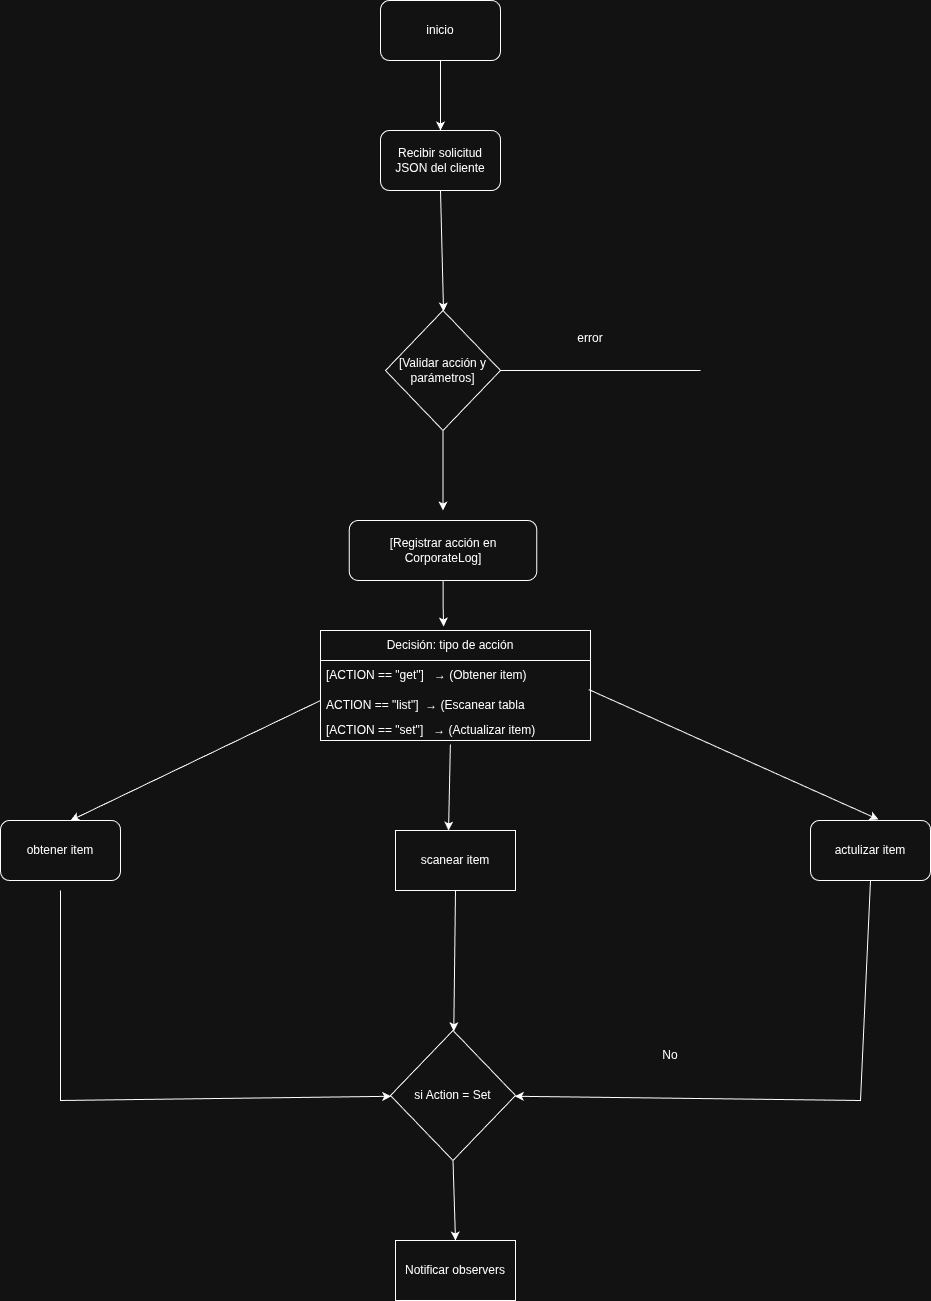

The diagram above was exported from draw.io. Its source (the exported page's mxGraphModel, read from the mxfile embedded in the PNG):
<mxGraphModel dx="1426" dy="740" grid="1" gridSize="10" guides="1" tooltips="1" connect="1" arrows="1" fold="1" page="1" pageScale="1" pageWidth="1169" pageHeight="826" background="none" math="0" shadow="0">
  <root>
    <mxCell id="0" />
    <mxCell id="1" parent="0" />
    <mxCell id="ooYKtpkACz1_lsRJcdks-41" value="inicio" style="rounded=1;whiteSpace=wrap;html=1;" vertex="1" parent="1">
      <mxGeometry x="480" y="20" width="120" height="60" as="geometry" />
    </mxCell>
    <mxCell id="ooYKtpkACz1_lsRJcdks-42" value="Recibir solicitud JSON del cliente" style="rounded=1;whiteSpace=wrap;html=1;" vertex="1" parent="1">
      <mxGeometry x="480" y="150" width="120" height="60" as="geometry" />
    </mxCell>
    <mxCell id="ooYKtpkACz1_lsRJcdks-44" value="" style="endArrow=classic;html=1;rounded=0;" edge="1" parent="1" source="ooYKtpkACz1_lsRJcdks-41" target="ooYKtpkACz1_lsRJcdks-42">
      <mxGeometry width="50" height="50" relative="1" as="geometry">
        <mxPoint x="560" y="410" as="sourcePoint" />
        <mxPoint x="610" y="360" as="targetPoint" />
      </mxGeometry>
    </mxCell>
    <mxCell id="ooYKtpkACz1_lsRJcdks-45" value="" style="endArrow=classic;html=1;rounded=0;exitX=0.5;exitY=1;exitDx=0;exitDy=0;entryX=0.442;entryY=0.017;entryDx=0;entryDy=0;entryPerimeter=0;" edge="1" parent="1" source="ooYKtpkACz1_lsRJcdks-42">
      <mxGeometry width="50" height="50" relative="1" as="geometry">
        <mxPoint x="560" y="410" as="sourcePoint" />
        <mxPoint x="543.04" y="331.02" as="targetPoint" />
      </mxGeometry>
    </mxCell>
    <mxCell id="ooYKtpkACz1_lsRJcdks-47" value="Decisión: tipo de acción&amp;nbsp; &amp;nbsp;" style="swimlane;fontStyle=0;childLayout=stackLayout;horizontal=1;startSize=30;horizontalStack=0;resizeParent=1;resizeParentMax=0;resizeLast=0;collapsible=1;marginBottom=0;whiteSpace=wrap;html=1;" vertex="1" parent="1">
      <mxGeometry x="420" y="650" width="270" height="110" as="geometry" />
    </mxCell>
    <mxCell id="ooYKtpkACz1_lsRJcdks-48" value="[ACTION == &quot;get&quot;]&amp;nbsp; &amp;nbsp;→ (Obtener item)" style="text;strokeColor=none;fillColor=none;align=left;verticalAlign=middle;spacingLeft=4;spacingRight=4;overflow=hidden;points=[[0,0.5],[1,0.5]];portConstraint=eastwest;rotatable=0;whiteSpace=wrap;html=1;" vertex="1" parent="ooYKtpkACz1_lsRJcdks-47">
      <mxGeometry y="30" width="270" height="30" as="geometry" />
    </mxCell>
    <mxCell id="ooYKtpkACz1_lsRJcdks-49" value="ACTION == &quot;list&quot;]&amp;nbsp; → (Escanear tabla" style="text;strokeColor=none;fillColor=none;align=left;verticalAlign=middle;spacingLeft=4;spacingRight=4;overflow=hidden;points=[[0,0.5],[1,0.5]];portConstraint=eastwest;rotatable=0;whiteSpace=wrap;html=1;" vertex="1" parent="ooYKtpkACz1_lsRJcdks-47">
      <mxGeometry y="60" width="270" height="30" as="geometry" />
    </mxCell>
    <mxCell id="ooYKtpkACz1_lsRJcdks-50" value="[ACTION == &quot;set&quot;]&amp;nbsp; &amp;nbsp;→ (Actualizar item)" style="text;strokeColor=none;fillColor=none;align=left;verticalAlign=middle;spacingLeft=4;spacingRight=4;overflow=hidden;points=[[0,0.5],[1,0.5]];portConstraint=eastwest;rotatable=0;whiteSpace=wrap;html=1;" vertex="1" parent="ooYKtpkACz1_lsRJcdks-47">
      <mxGeometry y="90" width="270" height="20" as="geometry" />
    </mxCell>
    <mxCell id="ooYKtpkACz1_lsRJcdks-55" value="scanear item" style="rounded=0;whiteSpace=wrap;html=1;" vertex="1" parent="1">
      <mxGeometry x="495" y="850" width="120" height="60" as="geometry" />
    </mxCell>
    <mxCell id="ooYKtpkACz1_lsRJcdks-62" style="edgeStyle=orthogonalEdgeStyle;rounded=0;orthogonalLoop=1;jettySize=auto;html=1;" edge="1" parent="1" source="ooYKtpkACz1_lsRJcdks-56">
      <mxGeometry relative="1" as="geometry">
        <mxPoint x="542.5" y="530" as="targetPoint" />
      </mxGeometry>
    </mxCell>
    <mxCell id="ooYKtpkACz1_lsRJcdks-56" value="[Validar acción y parámetros]" style="rhombus;whiteSpace=wrap;html=1;" vertex="1" parent="1">
      <mxGeometry x="485" y="330" width="115" height="120" as="geometry" />
    </mxCell>
    <mxCell id="ooYKtpkACz1_lsRJcdks-57" value="" style="endArrow=none;html=1;rounded=0;exitX=1;exitY=0.5;exitDx=0;exitDy=0;" edge="1" parent="1" source="ooYKtpkACz1_lsRJcdks-56">
      <mxGeometry width="50" height="50" relative="1" as="geometry">
        <mxPoint x="560" y="290" as="sourcePoint" />
        <mxPoint x="800" y="390" as="targetPoint" />
      </mxGeometry>
    </mxCell>
    <mxCell id="ooYKtpkACz1_lsRJcdks-58" value="error&lt;div&gt;&lt;br&gt;&lt;/div&gt;" style="text;html=1;whiteSpace=wrap;strokeColor=none;fillColor=none;align=center;verticalAlign=middle;rounded=0;" vertex="1" parent="1">
      <mxGeometry x="660" y="350" width="60" height="30" as="geometry" />
    </mxCell>
    <mxCell id="ooYKtpkACz1_lsRJcdks-60" value="obtener item" style="rounded=1;whiteSpace=wrap;html=1;" vertex="1" parent="1">
      <mxGeometry x="100" y="840" width="120" height="60" as="geometry" />
    </mxCell>
    <mxCell id="ooYKtpkACz1_lsRJcdks-61" value="actulizar item" style="rounded=1;whiteSpace=wrap;html=1;" vertex="1" parent="1">
      <mxGeometry x="910" y="840" width="120" height="60" as="geometry" />
    </mxCell>
    <mxCell id="ooYKtpkACz1_lsRJcdks-63" value="[Registrar acción en CorporateLog]" style="rounded=1;whiteSpace=wrap;html=1;" vertex="1" parent="1">
      <mxGeometry x="448.75" y="540" width="187.5" height="60" as="geometry" />
    </mxCell>
    <mxCell id="ooYKtpkACz1_lsRJcdks-64" style="edgeStyle=orthogonalEdgeStyle;rounded=0;orthogonalLoop=1;jettySize=auto;html=1;entryX=0.456;entryY=-0.036;entryDx=0;entryDy=0;entryPerimeter=0;" edge="1" parent="1" source="ooYKtpkACz1_lsRJcdks-63" target="ooYKtpkACz1_lsRJcdks-47">
      <mxGeometry relative="1" as="geometry" />
    </mxCell>
    <mxCell id="ooYKtpkACz1_lsRJcdks-66" value="" style="endArrow=classic;html=1;rounded=0;entryX=0.442;entryY=0;entryDx=0;entryDy=0;entryPerimeter=0;exitX=0.481;exitY=1.2;exitDx=0;exitDy=0;exitPerimeter=0;" edge="1" parent="1" source="ooYKtpkACz1_lsRJcdks-50" target="ooYKtpkACz1_lsRJcdks-55">
      <mxGeometry width="50" height="50" relative="1" as="geometry">
        <mxPoint x="510" y="770" as="sourcePoint" />
        <mxPoint x="610" y="720" as="targetPoint" />
      </mxGeometry>
    </mxCell>
    <mxCell id="ooYKtpkACz1_lsRJcdks-67" value="" style="endArrow=classic;html=1;rounded=0;entryX=0.567;entryY=-0.017;entryDx=0;entryDy=0;entryPerimeter=0;exitX=0.993;exitY=-0.033;exitDx=0;exitDy=0;exitPerimeter=0;" edge="1" parent="1" source="ooYKtpkACz1_lsRJcdks-49" target="ooYKtpkACz1_lsRJcdks-61">
      <mxGeometry width="50" height="50" relative="1" as="geometry">
        <mxPoint x="700" y="720" as="sourcePoint" />
        <mxPoint x="1000" y="720" as="targetPoint" />
      </mxGeometry>
    </mxCell>
    <mxCell id="ooYKtpkACz1_lsRJcdks-68" value="" style="endArrow=classic;html=1;rounded=0;" edge="1" parent="1">
      <mxGeometry width="50" height="50" relative="1" as="geometry">
        <mxPoint x="420" y="720" as="sourcePoint" />
        <mxPoint x="170" y="840" as="targetPoint" />
      </mxGeometry>
    </mxCell>
    <mxCell id="ooYKtpkACz1_lsRJcdks-70" value="si Action = Set" style="rhombus;whiteSpace=wrap;html=1;" vertex="1" parent="1">
      <mxGeometry x="490" y="1050" width="125" height="130" as="geometry" />
    </mxCell>
    <mxCell id="ooYKtpkACz1_lsRJcdks-71" value="" style="endArrow=classic;html=1;rounded=0;exitX=0.5;exitY=1;exitDx=0;exitDy=0;" edge="1" parent="1" source="ooYKtpkACz1_lsRJcdks-55" target="ooYKtpkACz1_lsRJcdks-70">
      <mxGeometry width="50" height="50" relative="1" as="geometry">
        <mxPoint x="560" y="960" as="sourcePoint" />
        <mxPoint x="560" y="920" as="targetPoint" />
      </mxGeometry>
    </mxCell>
    <mxCell id="ooYKtpkACz1_lsRJcdks-72" value="Notificar observers" style="rounded=0;whiteSpace=wrap;html=1;" vertex="1" parent="1">
      <mxGeometry x="495" y="1260" width="120" height="60" as="geometry" />
    </mxCell>
    <mxCell id="ooYKtpkACz1_lsRJcdks-73" value="" style="endArrow=classic;html=1;rounded=0;entryX=0.5;entryY=0;entryDx=0;entryDy=0;exitX=0.5;exitY=1;exitDx=0;exitDy=0;" edge="1" parent="1" source="ooYKtpkACz1_lsRJcdks-70" target="ooYKtpkACz1_lsRJcdks-72">
      <mxGeometry width="50" height="50" relative="1" as="geometry">
        <mxPoint x="560" y="1010" as="sourcePoint" />
        <mxPoint x="610" y="960" as="targetPoint" />
      </mxGeometry>
    </mxCell>
    <mxCell id="ooYKtpkACz1_lsRJcdks-74" value="" style="endArrow=classic;html=1;rounded=0;" edge="1" parent="1" target="ooYKtpkACz1_lsRJcdks-70">
      <mxGeometry width="50" height="50" relative="1" as="geometry">
        <mxPoint x="160" y="910" as="sourcePoint" />
        <mxPoint x="610" y="960" as="targetPoint" />
        <Array as="points">
          <mxPoint x="160" y="1120" />
        </Array>
      </mxGeometry>
    </mxCell>
    <mxCell id="ooYKtpkACz1_lsRJcdks-75" value="" style="endArrow=classic;html=1;rounded=0;exitX=0.5;exitY=1;exitDx=0;exitDy=0;" edge="1" parent="1" source="ooYKtpkACz1_lsRJcdks-61" target="ooYKtpkACz1_lsRJcdks-70">
      <mxGeometry width="50" height="50" relative="1" as="geometry">
        <mxPoint x="560" y="1010" as="sourcePoint" />
        <mxPoint x="660" y="1070" as="targetPoint" />
        <Array as="points">
          <mxPoint x="960" y="1120" />
        </Array>
      </mxGeometry>
    </mxCell>
    <mxCell id="ooYKtpkACz1_lsRJcdks-76" value="No" style="text;html=1;whiteSpace=wrap;strokeColor=none;fillColor=none;align=center;verticalAlign=middle;rounded=0;" vertex="1" parent="1">
      <mxGeometry x="740" y="1060" width="60" height="30" as="geometry" />
    </mxCell>
  </root>
</mxGraphModel>